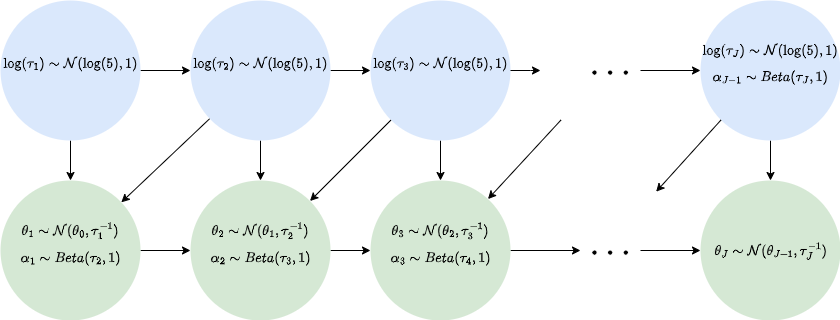

The diagram above was exported from draw.io. Its source (the exported page's mxGraphModel, read from the mxfile embedded in the PNG):
<mxGraphModel dx="1103" dy="716" grid="1" gridSize="10" guides="1" tooltips="1" connect="1" arrows="1" fold="1" page="1" pageScale="1" pageWidth="827" pageHeight="1169" math="1" shadow="0">
  <root>
    <mxCell id="0" />
    <mxCell id="1" parent="0" />
    <mxCell id="9e46ZlxwkJWSy6I0yaVR-2" value="" style="edgeStyle=orthogonalEdgeStyle;rounded=0;orthogonalLoop=1;jettySize=auto;html=1;" edge="1" parent="1" source="QJ1N0bhuslQWKa2Csi8S-1" target="9e46ZlxwkJWSy6I0yaVR-1">
      <mxGeometry relative="1" as="geometry" />
    </mxCell>
    <mxCell id="9e46ZlxwkJWSy6I0yaVR-22" value="" style="edgeStyle=orthogonalEdgeStyle;rounded=0;orthogonalLoop=1;jettySize=auto;html=1;" edge="1" parent="1" source="QJ1N0bhuslQWKa2Csi8S-1" target="9e46ZlxwkJWSy6I0yaVR-9">
      <mxGeometry relative="1" as="geometry" />
    </mxCell>
    <mxCell id="QJ1N0bhuslQWKa2Csi8S-1" value="&lt;div&gt;&lt;div&gt;&lt;font&gt;$$\log(\tau_1) \sim \mathcal{N}(\log(5), 1)$$&lt;/font&gt;&lt;/div&gt;&lt;div&gt;&lt;br&gt;&lt;/div&gt;&lt;/div&gt;" style="ellipse;whiteSpace=wrap;html=1;aspect=fixed;fillColor=#dae8fc;strokeColor=none;" vertex="1" parent="1">
      <mxGeometry x="30" y="50" width="140" height="140" as="geometry" />
    </mxCell>
    <mxCell id="9e46ZlxwkJWSy6I0yaVR-4" value="" style="edgeStyle=orthogonalEdgeStyle;rounded=0;orthogonalLoop=1;jettySize=auto;html=1;" edge="1" parent="1" source="9e46ZlxwkJWSy6I0yaVR-1" target="9e46ZlxwkJWSy6I0yaVR-3">
      <mxGeometry relative="1" as="geometry" />
    </mxCell>
    <mxCell id="9e46ZlxwkJWSy6I0yaVR-21" value="" style="rounded=0;orthogonalLoop=1;jettySize=auto;html=1;" edge="1" parent="1" source="9e46ZlxwkJWSy6I0yaVR-1" target="9e46ZlxwkJWSy6I0yaVR-10">
      <mxGeometry relative="1" as="geometry" />
    </mxCell>
    <mxCell id="iLoZZvwy_zKsp1vneDTD-14" style="edgeStyle=none;rounded=0;orthogonalLoop=1;jettySize=auto;html=1;" edge="1" parent="1" source="9e46ZlxwkJWSy6I0yaVR-1" target="9e46ZlxwkJWSy6I0yaVR-9">
      <mxGeometry relative="1" as="geometry" />
    </mxCell>
    <mxCell id="9e46ZlxwkJWSy6I0yaVR-1" value="&lt;div&gt;&lt;div&gt;&lt;font&gt;$$\log(\tau_2) \sim \mathcal{N}(\log(5), 1)$$&lt;/font&gt;&lt;/div&gt;&lt;div&gt;&lt;br&gt;&lt;/div&gt;&lt;/div&gt;" style="ellipse;whiteSpace=wrap;html=1;aspect=fixed;fillColor=#dae8fc;strokeColor=none;" vertex="1" parent="1">
      <mxGeometry x="220" y="50" width="140" height="140" as="geometry" />
    </mxCell>
    <mxCell id="9e46ZlxwkJWSy6I0yaVR-20" value="" style="edgeStyle=orthogonalEdgeStyle;rounded=0;orthogonalLoop=1;jettySize=auto;html=1;" edge="1" parent="1" source="9e46ZlxwkJWSy6I0yaVR-3" target="9e46ZlxwkJWSy6I0yaVR-11">
      <mxGeometry relative="1" as="geometry" />
    </mxCell>
    <mxCell id="iLoZZvwy_zKsp1vneDTD-15" style="edgeStyle=none;rounded=0;orthogonalLoop=1;jettySize=auto;html=1;exitX=0;exitY=1;exitDx=0;exitDy=0;entryX=1;entryY=0;entryDx=0;entryDy=0;" edge="1" parent="1" source="9e46ZlxwkJWSy6I0yaVR-3" target="9e46ZlxwkJWSy6I0yaVR-10">
      <mxGeometry relative="1" as="geometry" />
    </mxCell>
    <mxCell id="9e46ZlxwkJWSy6I0yaVR-3" value="&lt;div&gt;&lt;div&gt;&lt;font&gt;$$\log(\tau_3) \sim \mathcal{N}(\log(5), 1)$$&lt;/font&gt;&lt;/div&gt;&lt;div&gt;&lt;br&gt;&lt;/div&gt;&lt;/div&gt;" style="ellipse;whiteSpace=wrap;html=1;aspect=fixed;fillColor=#dae8fc;strokeColor=none;" vertex="1" parent="1">
      <mxGeometry x="400" y="50" width="140" height="140" as="geometry" />
    </mxCell>
    <mxCell id="sI7xatj_mGRa4ViSmN9C-20" value="" style="edgeStyle=orthogonalEdgeStyle;rounded=0;orthogonalLoop=1;jettySize=auto;html=1;" edge="1" parent="1" source="9e46ZlxwkJWSy6I0yaVR-7" target="9e46ZlxwkJWSy6I0yaVR-13">
      <mxGeometry relative="1" as="geometry" />
    </mxCell>
    <mxCell id="9e46ZlxwkJWSy6I0yaVR-7" value="&lt;div&gt;&lt;font&gt;$$\log(\tau_J) \sim \mathcal{N}(\log(5), 1)$$&lt;/font&gt;&lt;/div&gt;&lt;div&gt;$$\alpha_{J-1} \sim Beta(\tau_J, 1)$$&lt;/div&gt;&lt;div&gt;&lt;br&gt;&lt;/div&gt;" style="ellipse;whiteSpace=wrap;html=1;aspect=fixed;fillColor=#dae8fc;strokeColor=none;" vertex="1" parent="1">
      <mxGeometry x="730" y="50" width="140" height="140" as="geometry" />
    </mxCell>
    <mxCell id="9e46ZlxwkJWSy6I0yaVR-14" value="" style="edgeStyle=orthogonalEdgeStyle;rounded=0;orthogonalLoop=1;jettySize=auto;html=1;" edge="1" parent="1" source="9e46ZlxwkJWSy6I0yaVR-9" target="9e46ZlxwkJWSy6I0yaVR-10">
      <mxGeometry relative="1" as="geometry" />
    </mxCell>
    <mxCell id="9e46ZlxwkJWSy6I0yaVR-9" value="&lt;font&gt;$$\theta_1 \sim \mathcal{N}(\theta_0, \tau_1^{-1})$$&lt;/font&gt;&lt;div&gt;&lt;font&gt;&lt;div&gt;$$\alpha_1 \sim Beta(\tau_2, 1)$$&lt;/div&gt;&lt;div&gt;&lt;br&gt;&lt;/div&gt;&lt;/font&gt;&lt;/div&gt;" style="ellipse;whiteSpace=wrap;html=1;aspect=fixed;fillColor=#d5e8d4;strokeColor=none;direction=south;" vertex="1" parent="1">
      <mxGeometry x="30" y="230" width="140" height="140" as="geometry" />
    </mxCell>
    <mxCell id="9e46ZlxwkJWSy6I0yaVR-15" value="" style="edgeStyle=orthogonalEdgeStyle;rounded=0;orthogonalLoop=1;jettySize=auto;html=1;" edge="1" parent="1" source="9e46ZlxwkJWSy6I0yaVR-10" target="9e46ZlxwkJWSy6I0yaVR-11">
      <mxGeometry relative="1" as="geometry" />
    </mxCell>
    <mxCell id="9e46ZlxwkJWSy6I0yaVR-10" value="&lt;font&gt;$$\theta_2 \sim \mathcal{N}(\theta_1, \tau_2^{-1})$$&lt;/font&gt;&lt;div&gt;&lt;font&gt;&lt;div&gt;$$\alpha_2 \sim Beta(\tau_3, 1)$$&lt;/div&gt;&lt;div&gt;&lt;br&gt;&lt;/div&gt;&lt;/font&gt;&lt;/div&gt;" style="ellipse;whiteSpace=wrap;html=1;aspect=fixed;fillColor=#d5e8d4;strokeColor=none;" vertex="1" parent="1">
      <mxGeometry x="220" y="230" width="140" height="140" as="geometry" />
    </mxCell>
    <mxCell id="iLoZZvwy_zKsp1vneDTD-8" value="" style="edgeStyle=orthogonalEdgeStyle;rounded=0;orthogonalLoop=1;jettySize=auto;html=1;" edge="1" parent="1" source="9e46ZlxwkJWSy6I0yaVR-11" target="sI7xatj_mGRa4ViSmN9C-24">
      <mxGeometry relative="1" as="geometry" />
    </mxCell>
    <mxCell id="9e46ZlxwkJWSy6I0yaVR-11" value="&lt;font&gt;$$\theta_3 \sim \mathcal{N}(\theta_2, \tau_3^{-1})$$&lt;/font&gt;&lt;div&gt;&lt;font&gt;&lt;div&gt;$$\alpha_3 \sim Beta(\tau_4, 1)$$&lt;/div&gt;&lt;div&gt;&lt;br&gt;&lt;/div&gt;&lt;/font&gt;&lt;/div&gt;" style="ellipse;whiteSpace=wrap;html=1;aspect=fixed;fillColor=#d5e8d4;strokeColor=none;" vertex="1" parent="1">
      <mxGeometry x="400" y="230" width="140" height="140" as="geometry" />
    </mxCell>
    <mxCell id="9e46ZlxwkJWSy6I0yaVR-13" value="&lt;font&gt;$$\theta_J \sim \mathcal{N}(\theta_{J-1}, \tau_J^{-1})$$&lt;/font&gt;" style="ellipse;whiteSpace=wrap;html=1;aspect=fixed;fillColor=#d5e8d4;strokeColor=none;" vertex="1" parent="1">
      <mxGeometry x="730" y="230" width="140" height="140" as="geometry" />
    </mxCell>
    <mxCell id="iLoZZvwy_zKsp1vneDTD-7" value="" style="edgeStyle=orthogonalEdgeStyle;rounded=0;orthogonalLoop=1;jettySize=auto;html=1;" edge="1" parent="1" source="sI7xatj_mGRa4ViSmN9C-23" target="9e46ZlxwkJWSy6I0yaVR-7">
      <mxGeometry relative="1" as="geometry" />
    </mxCell>
    <mxCell id="sI7xatj_mGRa4ViSmN9C-23" value="&lt;font style=&quot;font-size: 30px;&quot;&gt;$$\cdots$$&lt;/font&gt;" style="text;html=1;align=center;verticalAlign=middle;whiteSpace=wrap;rounded=0;" vertex="1" parent="1">
      <mxGeometry x="610" y="105" width="60" height="30" as="geometry" />
    </mxCell>
    <mxCell id="iLoZZvwy_zKsp1vneDTD-5" value="" style="edgeStyle=orthogonalEdgeStyle;rounded=0;orthogonalLoop=1;jettySize=auto;html=1;" edge="1" parent="1" source="sI7xatj_mGRa4ViSmN9C-24" target="9e46ZlxwkJWSy6I0yaVR-13">
      <mxGeometry relative="1" as="geometry" />
    </mxCell>
    <mxCell id="sI7xatj_mGRa4ViSmN9C-24" value="&lt;font style=&quot;font-size: 30px;&quot;&gt;$$\cdots$$&lt;/font&gt;" style="text;html=1;align=center;verticalAlign=middle;whiteSpace=wrap;rounded=0;" vertex="1" parent="1">
      <mxGeometry x="610" y="285" width="60" height="30" as="geometry" />
    </mxCell>
    <mxCell id="iLoZZvwy_zKsp1vneDTD-27" value="" style="edgeStyle=orthogonalEdgeStyle;rounded=0;orthogonalLoop=1;jettySize=auto;html=1;" edge="1" parent="1" source="9e46ZlxwkJWSy6I0yaVR-3">
      <mxGeometry relative="1" as="geometry">
        <mxPoint x="540" y="120" as="sourcePoint" />
        <mxPoint x="570" y="120.00000000000011" as="targetPoint" />
      </mxGeometry>
    </mxCell>
    <mxCell id="iLoZZvwy_zKsp1vneDTD-28" style="edgeStyle=none;rounded=0;orthogonalLoop=1;jettySize=auto;html=1;exitX=0;exitY=1;exitDx=0;exitDy=0;" edge="1" parent="1" target="9e46ZlxwkJWSy6I0yaVR-11">
      <mxGeometry relative="1" as="geometry">
        <mxPoint x="590.5025253169417" y="169.49747468305804" as="sourcePoint" />
      </mxGeometry>
    </mxCell>
    <mxCell id="iLoZZvwy_zKsp1vneDTD-31" style="edgeStyle=none;rounded=0;orthogonalLoop=1;jettySize=auto;html=1;exitX=0;exitY=1;exitDx=0;exitDy=0;entryX=0.826;entryY=0.08;entryDx=0;entryDy=0;entryPerimeter=0;" edge="1" parent="1" source="9e46ZlxwkJWSy6I0yaVR-7">
      <mxGeometry relative="1" as="geometry">
        <mxPoint x="685.6400000000001" y="241.20000000000005" as="targetPoint" />
      </mxGeometry>
    </mxCell>
  </root>
</mxGraphModel>